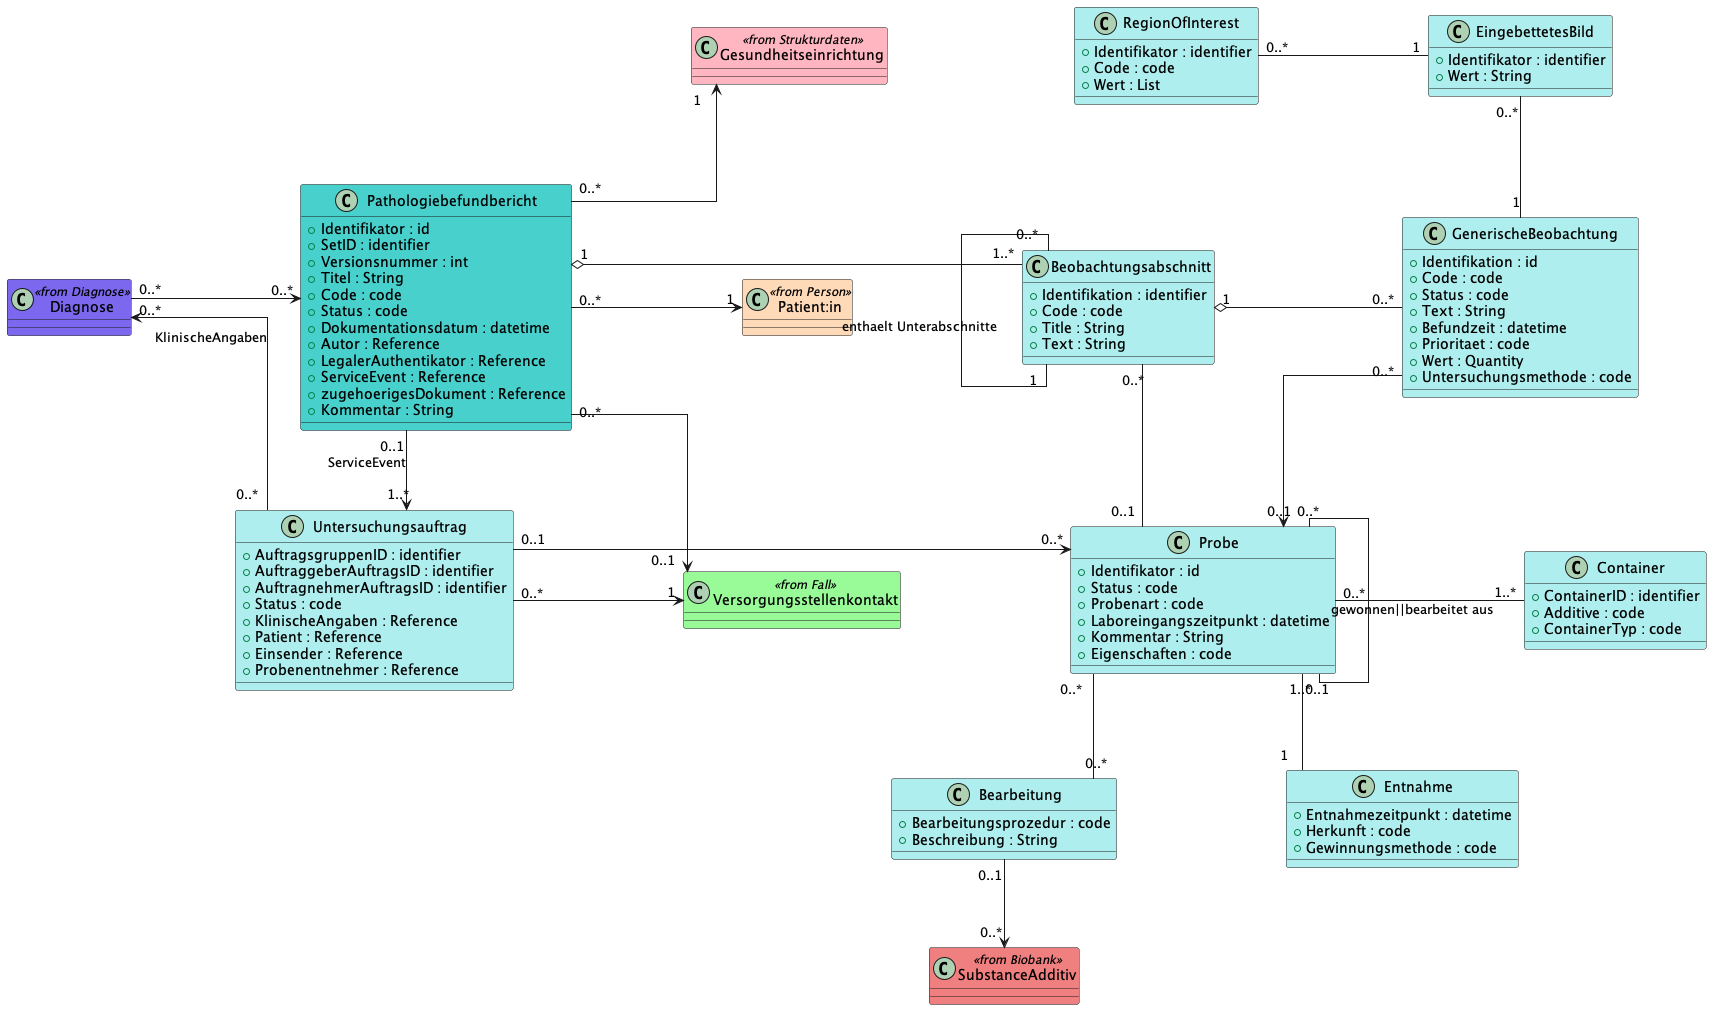

The diagram above was rendered by PlantUML. Its source (embedded in the PNG):
@startuml "Patho"

skinparam Linetype ortho
skinparam Nodesep 170
skinparam Ranksep 80

together {
  class "Patient:in" as Patient <<from Person>> #PeachPuff 
  class "Gesundheitseinrichtung" as Organization <<from Strukturdaten>> #LightPink
  class "Versorgungsstellenkontakt" as Encounter <<from Fall>> #PaleGreen
}

class "Diagnose" as Condition <<from Diagnose>> #MediumSlateBlue

Patient -[hidden]- Encounter
Organization -[hidden]- Patient
Patient "1" <- "0..*" PathoReport
PathoReport "0..*" -> "0..1" Encounter
PathoReport "0..*" -> "1" Organization
ServiceRequest "0..*" -> "1" Encounter
Condition "0..*" -> "0..*" PathoReport 
ServiceRequest "0..*" -l-> "0..*" Condition : KlinischeAngaben

together {
  class "Pathologiebefundbericht" as PathoReport #MediumTurquoise 
  class "Untersuchungsauftrag" as ServiceRequest #PaleTurquoise
}

together {
  class "Beobachtungsabschnitt" as Section #PaleTurquoise 
  class "GenerischeBeobachtung" as PathoFinding #PaleTurquoise 

}

Section "1..*" -l-o "1" PathoReport
Section "0..*" - "1" Section : enthaelt Unterabschnitte

together {
  class "Probe" as Specimen #PaleTurquoise 
  class "Entnahme" as Collection #PaleTurquoise 

}


class "Pathologiebefundbericht" as PathoReport #MediumTurquoise {
  +Identifikator : id
  +SetID : identifier
  +Versionsnummer : int
  +Titel : String
  +Code : code
  +Status : code
  +Dokumentationsdatum : datetime
  +Autor : Reference
  +LegalerAuthentikator : Reference
  +ServiceEvent : Reference
  +zugehoerigesDokument : Reference
  +Kommentar : String
}

class "Beobachtungsabschnitt" as Section #PaleTurquoise {
  +Identifikation : identifier
  +Code : code
  +Title : String
  +Text : String
}


class "Untersuchungsauftrag" as ServiceRequest #PaleTurquoise {
  +AuftragsgruppenID : identifier
  +AuftraggeberAuftragsID : identifier
  +AuftragnehmerAuftragsID : identifier
  +Status : code
  +KlinischeAngaben : Reference
  +Patient : Reference
  +Einsender : Reference
  +Probenentnehmer : Reference
}

ServiceRequest "1..*" <-u- "0..1" PathoReport : ServiceEvent

class "GenerischeBeobachtung" as PathoFinding #PaleTurquoise {
  +Identifikation : id
  +Code : code 
  +Status : code
  +Text : String
  +Befundzeit : datetime
  +Prioritaet : code
  +Wert : Quantity
  +Untersuchungsmethode : code
}

PathoFinding "0..*" -l-o "1" Section

class "Probe" as Specimen #PaleTurquoise {
  +Identifikator : id
  +Status : code
  +Probenart : code
  +Laboreingangszeitpunkt : datetime
  +Kommentar : String
  +Eigenschaften : code
}

Specimen "0..1" <-u- "0..*" PathoFinding
Specimen "0..1" -l- "0..*" Section
Specimen "0..*" <-l- "0..1" ServiceRequest
Specimen "0..*" -r- "0..1" Specimen : gewonnen||bearbeitet aus

class "Entnahme" as Collection #PaleTurquoise {
  +Entnahmezeitpunkt : datetime
  +Herkunft : code
  +Gewinnungsmethode : code
}

Collection "1" -u- "1..*" Specimen

class "SubstanceAdditiv" as Additiv <<from Biobank>> #LightCoral
Processing "0..1" --> "0..*" Additiv 

class "Bearbeitung" as Processing #PaleTurquoise {
  +Bearbeitungsprozedur : code 
  +Beschreibung : String
}

Processing "0..*" -u- "0..*" Specimen

class "Container" as Container #PaleTurquoise {
  +ContainerID : identifier
  +Additive : code
  +ContainerTyp : code
}

Container "1..*" -l- "0..*" Specimen

class "EingebettetesBild" as Media #PaleTurquoise {
  +Identifikator : identifier
  +Wert : String
}

Media "0..*" -d- "1" PathoFinding

class "RegionOfInterest" as ROI #PaleTurquoise {
  +Identifikator : identifier
  +Code : code
  +Wert : List
}

ROI "0..*" - "1" Media

@enduml